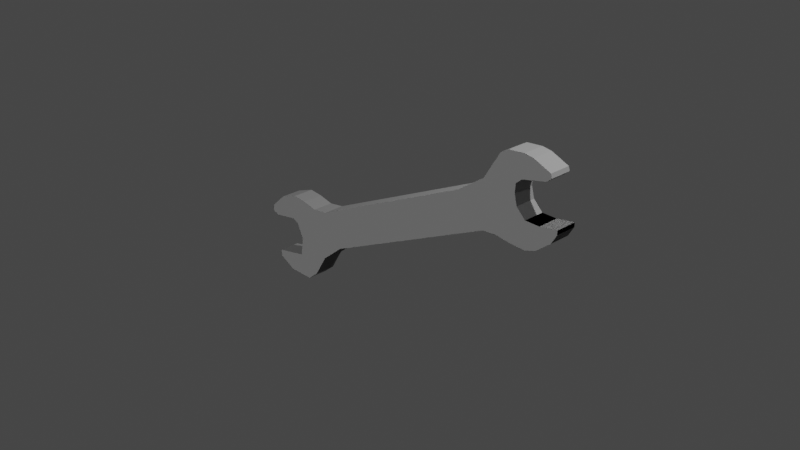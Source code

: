 # Source: Wrench.blend  (saved by Blender 2.93.21; exported with 4.5.12 LTS)
import bpy
from mathutils import Matrix  # noqa: F401  (used for matrix-valued properties, if any)

bpy.ops.wm.read_factory_settings(use_empty=True)
scene = bpy.context.scene
scene.name = 'Scene'

# ---- collections
col_collection = bpy.data.collections.new('Collection'); scene.collection.children.link(col_collection)

# ---- materials (node trees are filled in below, after node groups)
mat_material_001 = bpy.data.materials.new('Material.001')
mat_material_001.use_transparent_shadow = False
mat_material_001.diffuse_color = (0.3032, 0.3032, 0.3032, 1.0)
mat_material_001.metallic = 0.4359

# ---- material node trees

# ---- world
world_world = bpy.data.worlds.new('World'); scene.world = world_world
world_world.use_nodes = True; world_world.node_tree.nodes.clear()
_N = world_world.node_tree.nodes; _L = world_world.node_tree.links
n0 = _N.new('ShaderNodeOutputWorld'); n0.name = 'World Output'; n0.location = (300, 300)
n1 = _N.new('ShaderNodeBackground'); n1.name = 'Background'; n1.location = (10, 300)
n1.inputs[0].default_value = (0.05088, 0.05088, 0.05088, 1.0)
_L.new(n1.outputs[0], n0.inputs[0])
n0.is_active_output = True
world_world.color = (0.05088, 0.05088, 0.05088)
world_world.use_sun_shadow = False
world_world.sun_shadow_jitter_overblur = 0.0

# ---- cameras
cam_camera = bpy.data.cameras.new('Camera')
cam_camera.clip_end = 100.0
cam_camera.ortho_scale = 7.314

# ---- lights
light_light = bpy.data.lights.new('Light', 'POINT')
light_light.transmission_factor = 0.0
light_light.energy = 1000.0
light_light.shadow_soft_size = 0.1
light_light.shadow_maximum_resolution = 0.006
light_light.use_absolute_resolution = True
light_sun = bpy.data.lights.new('Sun', 'SUN')
light_sun.transmission_factor = 0.0
light_sun.energy = 1.0
light_sun.shadow_soft_size = 0.125

# ---- meshes
me_cube_001 = bpy.data.meshes.new('Cube.001')
me_cube_001.from_pydata([(0.7071, -0.325, -1.25), (-0.1906, -0.325, -0.295), (0.7071, 1.0, -1.25), (-0.1906, 1.0, -0.295), (1.0, -0.325, -1.0), (0.9264, -0.325, -0.7512), (1.0, 1.0, -1.0), (0.9264, 1.0, -0.7512), (0.7071, 0.2, -1.25), (-0.1906, 0.2, -0.295), (1.0, 0.2, -1.0), (0.9264, 0.2, -0.7512), (-0.854, -0.325, -1.637), (-0.854, 1.0, -1.637), (-0.7636, 0.2, -0.2178), (-0.7636, 1.0, -0.2178), (-0.7636, -0.325, -0.2178), (-0.854, 0.2, -1.637), (-1.77, 1.0, -0.3188), (-1.77, -0.325, -0.3188), (-1.77, 0.2, -0.3188), (-2.297, 1.0, -0.635), (-2.297, 0.2, -0.635), (-2.297, -0.325, -0.635), (-2.804, 1.0, -1.457), (-2.804, 0.2, -1.457), (-2.804, -0.325, -1.457), (-3.341, 1.0, -2.348), (-3.341, 0.2, -2.348), (-3.341, -0.325, -2.348), (-1.221, 1.0, -1.963), (-1.221, 0.2, -1.963), (-1.221, -0.325, -1.963), (-1.265, -0.325, -2.509), (-1.265, 1.0, -2.509), (-1.265, 0.2, -2.509), (-1.096, -0.325, -3.179), (-1.096, 1.0, -3.179), (-1.096, 0.2, -3.179), (-0.5114, -0.325, -3.749), (-0.5114, 1.0, -3.749), (-0.5114, 0.2, -3.749), (-5.156, -0.325, -3.615), (-5.156, 1.0, -3.615), (-5.156, 0.2, -3.615), (-21.35, 0.2, -10.46), (-20.93, -0.325, -10.63), (-20.93, 0.2, -10.63), (0.4246, -0.325, -3.749), (0.4246, 1.0, -3.749), (0.4246, 0.2, -3.749), (1.537, -0.325, -3.555), (1.537, 1.0, -3.555), (1.537, 0.2, -3.555), (1.537, -0.325, -3.82), (1.537, 1.0, -3.82), (1.537, 0.2, -3.82), (1.184, -0.325, -4.421), (1.184, 1.0, -4.421), (1.184, 0.2, -4.421), (0.248, -0.325, -5.162), (0.248, 1.0, -5.162), (0.248, 0.2, -5.162), (-0.4231, -0.325, -5.392), (-0.4231, 1.0, -5.392), (-0.4231, 0.2, -5.392), (-1.483, -0.325, -5.356), (-1.483, 1.0, -5.356), (-1.483, 0.2, -5.356), (-2.419, -0.325, -5.233), (-2.419, 1.0, -5.233), (-2.419, 0.2, -5.233), (-3.302, -0.325, -5.321), (-3.302, 1.0, -5.321), (-3.302, 0.2, -5.321), (-21.35, -0.325, -10.46), (-21.29, 0.2, -10.06), (-21.35, 1.0, -10.46), (-21.29, 1.0, -10.06), (-21.29, -0.325, -10.06), (-20.31, -0.325, -9.15), (-20.31, 1.0, -9.15), (-20.31, 0.2, -9.15), (-19.06, 0.2, -8.684), (-19.06, 1.0, -8.684), (-19.06, -0.325, -8.684), (-17.17, 1.0, -8.98), (-17.17, 0.2, -8.98), (-17.17, -0.325, -8.98), (-18.13, -0.325, -8.769), (-18.13, 1.0, -8.769), (-18.13, 0.2, -8.769), (-14.84, 0.2, -10.81), (-14.84, 1.0, -10.81), (-14.84, -0.325, -10.81), (-16.12, 0.2, -8.811), (-16.12, 1.0, -8.811), (-16.12, -0.325, -8.811), (-20.93, 1.0, -10.63), (-19.3, -0.325, -10.34), (-19.3, 0.2, -10.34), (-19.3, 1.0, -10.34), (-18.92, -0.325, -10.53), (-18.92, 0.2, -10.53), (-18.92, 1.0, -10.53), (-18.45, -0.325, -11.44), (-18.45, 0.2, -11.44), (-18.45, 1.0, -11.44), (-18.64, -0.325, -12.65), (-18.64, 0.2, -12.65), (-18.64, 1.0, -12.65), (-20.78, -0.325, -13.13), (-20.78, 0.2, -13.13), (-20.78, 1.0, -13.13), (-20.7, -0.325, -13.54), (-20.7, 0.2, -13.54), (-20.7, 1.0, -13.54), (-19.66, -0.325, -14.07), (-19.66, 0.2, -14.07), (-19.66, 1.0, -14.07), (-17.94, -0.325, -14.07), (-17.94, 0.2, -14.07), (-17.94, 1.0, -14.07), (-16.32, 0.2, -12.04), (-16.32, 1.0, -12.04), (-16.32, -0.325, -12.04), (-17.17, 0.2, -13.44), (-17.17, 1.0, -13.44), (-17.17, -0.325, -13.44)], [], [(14, 9, 3, 15), (28, 25, 24, 27), (22, 20, 18, 21), (19, 16, 14, 20), (8, 10, 4, 0), (11, 9, 1, 5), (7, 3, 9, 11), (2, 6, 10, 8), (26, 23, 22, 25), (16, 1, 9, 14), (0, 12, 17, 8), (25, 22, 21, 24), (20, 14, 15, 18), (23, 19, 20, 22), (29, 26, 25, 28), (8, 17, 13, 2), (42, 29, 28, 44), (44, 28, 27, 43), (17, 31, 30, 13), (12, 32, 31, 17), (31, 35, 34, 30), (32, 33, 35, 31), (35, 38, 37, 34), (33, 36, 38, 35), (74, 73, 93, 92), (40, 41, 39), (49, 48, 51, 52), (40, 39, 48, 49), (39, 41, 50, 48), (41, 40, 49, 50), (52, 51, 54, 55), (48, 50, 53, 51), (50, 49, 52, 53), (55, 54, 57, 58), (51, 53, 56, 54), (53, 52, 55, 56), (58, 57, 60, 61), (54, 56, 59, 57), (56, 55, 58, 59), (61, 60, 63, 64), (57, 59, 62, 60), (59, 58, 61, 62), (64, 63, 66, 67), (60, 62, 65, 63), (62, 61, 64, 65), (67, 66, 69, 70), (63, 65, 68, 66), (65, 64, 67, 68), (70, 69, 72, 73), (66, 68, 71, 69), (68, 67, 70, 71), (42, 44, 95, 97), (69, 71, 74, 72), (71, 70, 73, 74), (73, 72, 94, 93), (72, 74, 92, 94), (44, 43, 96, 95), (87, 86, 90, 91), (88, 87, 91, 89), (97, 95, 87, 88), (95, 96, 86, 87), (89, 91, 83, 85), (91, 90, 84, 83), (83, 84, 81, 82), (85, 83, 82, 80), (82, 81, 78, 76), (80, 82, 76, 79), (79, 76, 45, 75), (76, 78, 77, 45), (75, 45, 47, 46), (45, 77, 98, 47), (46, 47, 100, 99), (47, 98, 101, 100), (99, 100, 103, 102), (100, 101, 104, 103), (102, 103, 106, 105), (103, 104, 107, 106), (105, 106, 109, 108), (106, 107, 110, 109), (108, 109, 112, 111), (109, 110, 113, 112), (111, 112, 115, 114), (112, 113, 116, 115), (114, 115, 118, 117), (115, 116, 119, 118), (117, 118, 121, 120), (118, 119, 122, 121), (92, 93, 124, 123), (94, 92, 123, 125), (93, 94, 125, 124), (123, 124, 127, 126), (125, 123, 126, 128), (124, 125, 128, 127), (121, 122, 120), (127, 128, 126), (10, 6, 7, 11, 5, 4), (128, 120, 121, 126), (126, 121, 122, 127), (16, 19, 23, 26, 29, 42, 97, 88, 89, 85, 80, 79, 75, 46, 99, 102, 105, 108, 111, 114, 117, 120, 128, 125, 94, 72, 69, 66, 63, 60, 57, 54, 51, 48, 39, 36, 33, 32, 12, 0, 4, 5, 1), (39, 41, 38, 36), (41, 40, 37, 38), (13, 30, 34, 37, 40, 49, 52, 55, 58, 61, 64, 67, 70, 73, 93, 124, 127, 122, 119, 116, 113, 110, 107, 104, 101, 98, 77, 78, 81, 84, 90, 86, 96, 43, 27, 24, 21, 18, 15, 3, 7, 6, 2)])
_uv = me_cube_001.uv_layers.new(name='UVMap')
_uv.uv.foreach_set('vector', [0.5828, 0.15, 0.625, 0.15, 0.625, 0.25, 0.5828, 0.25, 0.4935, 0.15, 0.5036, 0.15, 0.5036, 0.25, 0.4935, 0.25, 0.5152, 0.15, 0.5424, 0.15, 0.5424, 0.25, 0.5152, 0.25, 0.5424, 0.0, 0.5828, 0.0, 0.5828, 0.15, 0.5424, 0.15, 0.125, 0.6, 0.375, 0.6, 0.375, 0.75, 0.125, 0.75, 0.625, 0.6, 0.875, 0.6, 0.875, 0.75, 0.625, 0.75, 0.625, 0.5, 0.875, 0.5, 0.875, 0.6, 0.625, 0.6, 0.125, 0.5, 0.375, 0.5, 0.375, 0.6, 0.125, 0.6, 0.5036, 0.0, 0.5152, 0.0, 0.5152, 0.15, 0.5036, 0.15, 0.5828, 0.0, 0.625, 0.0, 0.625, 0.15, 0.5828, 0.15, 0.375, 0.0, 0.4778, 0.0, 0.4778, 0.15, 0.375, 0.15, 0.5036, 0.15, 0.5152, 0.15, 0.5152, 0.25, 0.5036, 0.25, 0.5424, 0.15, 0.5828, 0.15, 0.5828, 0.25, 0.5424, 0.25, 0.5152, 0.0, 0.5424, 0.0, 0.5424, 0.15, 0.5152, 0.15, 0.4935, 0.0, 0.5036, 0.0, 0.5036, 0.15, 0.4935, 0.15, 0.375, 0.15, 0.4778, 0.15, 0.4778, 0.25, 0.375, 0.25, 0.4975, -2.98e-08, 0.4935, 0.0, 0.4935, 0.15, 0.4975, 0.15, 0.4975, 0.15, 0.4935, 0.15, 0.4935, 0.25, 0.4975, 0.25, 0.4778, 0.15, 0.4847, 0.15, 0.4847, 0.25, 0.4778, 0.25, 0.4778, 0.0, 0.4847, 0.0, 0.4847, 0.15, 0.4778, 0.15, 0.4847, 0.15, 0.4853, 0.15, 0.4853, 0.25, 0.4847, 0.25, 0.4847, 0.0, 0.4853, 0.0, 0.4853, 0.15, 0.4847, 0.15, 0.4853, 0.15, 0.4844, 0.15, 0.4844, 0.25, 0.4853, 0.25, 0.4853, 0.0, 0.4844, -1.304e-08, 0.4844, 0.15, 0.4853, 0.15, 0.0, 0.0, 0.0, 0.0, 0.0, 0.0, 0.0, 0.0, 0.0, 0.0, 0.0, 0.0, 0.0, 0.0, 0.0, 0.0, 0.0, 0.0, 0.0, 0.0, 0.0, 0.0, 0.0, 0.0, 0.0, 0.0, 0.0, 0.0, 0.0, 0.0, 0.0, 0.0, 0.0, 0.0, 0.0, 0.0, 0.0, 0.0, 0.0, 0.0, 0.0, 0.0, 0.0, 0.0, 0.0, 0.0, 0.0, 0.0, 0.0, 0.0, 0.0, 0.0, 0.0, 0.0, 0.0, 0.0, 0.0, 0.0, 0.0, 0.0, 0.0, 0.0, 0.0, 0.0, 0.0, 0.0, 0.0, 0.0, 0.0, 0.0, 0.0, 0.0, 0.0, 0.0, 0.0, 0.0, 0.0, 0.0, 0.0, 0.0, 0.0, 0.0, 0.0, 0.0, 0.0, 0.0, 0.0, 0.0, 0.0, 0.0, 0.0, 0.0, 0.0, 0.0, 0.0, 0.0, 0.0, 0.0, 0.0, 0.0, 0.0, 0.0, 0.0, 0.0, 0.0, 0.0, 0.0, 0.0, 0.0, 0.0, 0.0, 0.0, 0.0, 0.0, 0.0, 0.0, 0.0, 0.0, 0.0, 0.0, 0.0, 0.0, 0.0, 0.0, 0.0, 0.0, 0.0, 0.0, 0.0, 0.0, 0.0, 0.0, 0.0, 0.0, 0.0, 0.0, 0.0, 0.0, 0.0, 0.0, 0.0, 0.0, 0.0, 0.0, 0.0, 0.0, 0.0, 0.0, 0.0, 0.0, 0.0, 0.0, 0.0, 0.0, 0.0, 0.0, 0.0, 0.0, 0.0, 0.0, 0.0, 0.0, 0.0, 0.0, 0.0, 0.0, 0.0, 0.0, 0.0, 0.0, 0.0, 0.0, 0.0, 0.0, 0.0, 0.0, 0.0, 0.0, 0.0, 0.0, 0.0, 0.0, 0.0, 0.0, 0.0, 0.0, 0.0, 0.0, 0.0, 0.0, 0.0, 0.0, 0.0, 0.0, 0.0, 0.0, 0.0, 0.0, 0.0, 0.0, 0.0, 0.0, 0.0, 0.0, 0.0, 0.0, 0.0, 0.0, 0.0, 0.0, 0.0, 0.0, 0.0, 0.0, 0.4975, -2.98e-08, 0.4975, 0.15, 0.4975, 0.15, 0.4975, -2.98e-08, 0.0, 0.0, 0.0, 0.0, 0.0, 0.0, 0.0, 0.0, 0.0, 0.0, 0.0, 0.0, 0.0, 0.0, 0.0, 0.0, 0.0, 0.0, 0.0, 0.0, 0.0, 0.0, 0.0, 0.0, 0.0, 0.0, 0.0, 0.0, 0.0, 0.0, 0.0, 0.0, 0.4975, 0.15, 0.4975, 0.25, 0.4975, 0.25, 0.4975, 0.15, 0.4975, 0.15, 0.4975, 0.25, 0.4975, 0.25, 0.4975, 0.15, 0.4975, -2.98e-08, 0.4975, 0.15, 0.4975, 0.15, 0.4975, -2.98e-08, 0.4975, -2.98e-08, 0.4975, 0.15, 0.4975, 0.15, 0.4975, -2.98e-08, 0.4975, 0.15, 0.4975, 0.25, 0.4975, 0.25, 0.4975, 0.15, 0.4975, -2.98e-08, 0.4975, 0.15, 0.4975, 0.15, 0.4975, -2.98e-08, 0.4975, 0.15, 0.4975, 0.25, 0.4975, 0.25, 0.4975, 0.15, 0.4975, 0.15, 0.4975, 0.25, 0.4975, 0.25, 0.4975, 0.15, 0.4975, -2.98e-08, 0.4975, 0.15, 0.4975, 0.15, 0.4975, -2.98e-08, 0.4975, 0.15, 0.4975, 0.25, 0.4975, 0.25, 0.4975, 0.15, 0.4975, -2.98e-08, 0.4975, 0.15, 0.4975, 0.15, 0.4975, -2.98e-08, 0.4975, -2.98e-08, 0.4975, 0.15, 0.4975, 0.15, 0.4975, -2.98e-08, 0.4975, 0.15, 0.4975, 0.25, 0.4975, 0.25, 0.4975, 0.15, 0.4975, -2.98e-08, 0.4975, 0.15, 0.4975, 0.15, 0.4975, -2.98e-08, 0.4975, 0.15, 0.4975, 0.25, 0.4975, 0.25, 0.4975, 0.15, 0.4975, -2.98e-08, 0.4975, 0.15, 0.4975, 0.15, 0.4975, -2.98e-08, 0.4975, 0.15, 0.4975, 0.25, 0.4975, 0.25, 0.4975, 0.15, 0.4975, -2.98e-08, 0.4975, 0.15, 0.4975, 0.15, 0.4975, -2.98e-08, 0.4975, 0.15, 0.4975, 0.25, 0.4975, 0.25, 0.4975, 0.15, 0.4975, -2.98e-08, 0.4975, 0.15, 0.4975, 0.15, 0.4975, -2.98e-08, 0.4975, 0.15, 0.4975, 0.25, 0.4975, 0.25, 0.4975, 0.15, 0.4975, -2.98e-08, 0.4975, 0.15, 0.4975, 0.15, 0.4975, -2.98e-08, 0.4975, 0.15, 0.4975, 0.25, 0.4975, 0.25, 0.4975, 0.15, 0.4975, -2.98e-08, 0.4975, 0.15, 0.4975, 0.15, 0.4975, -2.98e-08, 0.4975, 0.15, 0.4975, 0.25, 0.4975, 0.25, 0.4975, 0.15, 0.4975, -2.98e-08, 0.4975, 0.15, 0.4975, 0.15, 0.4975, -2.98e-08, 0.4975, 0.15, 0.4975, 0.25, 0.4975, 0.25, 0.4975, 0.15, 0.4975, -2.98e-08, 0.4975, 0.15, 0.4975, 0.15, 0.4975, -2.98e-08, 0.4975, 0.15, 0.4975, 0.25, 0.4975, 0.25, 0.4975, 0.15, 0.4975, -2.98e-08, 0.4975, 0.15, 0.4975, 0.15, 0.4975, -2.98e-08, 0.4975, 0.15, 0.4975, 0.25, 0.4975, 0.25, 0.4975, 0.15, 0.0, 0.0, 0.0, 0.0, 0.0, 0.0, 0.0, 0.0, 0.0, 0.0, 0.0, 0.0, 0.0, 0.0, 0.0, 0.0, 0.0, 0.0, 0.0, 0.0, 0.0, 0.0, 0.0, 0.0, 0.0, 0.0, 0.0, 0.0, 0.0, 0.0, 0.0, 0.0, 0.0, 0.0, 0.0, 0.0, 0.0, 0.0, 0.0, 0.0, 0.0, 0.0, 0.0, 0.0, 0.0, 0.0, 0.0, 0.0, 0.4975, 0.15, 0.4975, 0.25, 0.4975, -2.98e-08, 0.0, 0.0, 0.0, 0.0, 0.0, 0.0, 0.375, 0.6, 0.375, 0.5, 0.625, 0.5, 0.625, 0.6, 0.0, 0.0, 0.375, 0.75, 0.0, 0.0, 0.0, 0.0, 0.0, 0.0, 0.0, 0.0, 0.0, 0.0, 0.0, 0.0, 0.0, 0.0, 0.0, 0.0, 0.0, 0.0, 0.0, 0.0, 0.0, 0.0, 0.0, 0.0, 0.0, 0.0, 0.0, 0.0, 0.0, 0.0, 0.0, 0.0, 0.0, 0.0, 0.0, 0.0, 0.0, 0.0, 0.0, 0.0, 0.0, 0.0, 0.0, 0.0, 0.0, 0.0, 0.0, 0.0, 0.0, 0.0, 0.0, 0.0, 0.0, 0.0, 0.0, 0.0, 0.0, 0.0, 0.0, 0.0, 0.0, 0.0, 0.0, 0.0, 0.0, 0.0, 0.0, 0.0, 0.0, 0.0, 0.0, 0.0, 0.0, 0.0, 0.0, 0.0, 0.0, 0.0, 0.0, 0.0, 0.0, 0.0, 0.0, 0.0, 0.0, 0.0, 0.0, 0.0, 0.0, 0.0, 0.0, 0.0, 0.0, 0.0, 0.0, 0.0, 0.0, 0.0, 0.0, 0.0, 0.0, 0.0, 0.0, 0.0, 0.0, 0.0, 0.0, 0.0, 0.0, 0.0, 0.0, 0.0, 0.0, 0.0, 0.0, 0.0, 0.0, 0.0, 0.0, 0.0, 0.0, 0.0, 0.0, 0.0, 0.0, 0.0, 0.0, 0.0, 0.0, 0.0, 0.0, 0.0, 0.0, 0.0, 0.0, 0.0, 0.0, 0.0, 0.0, 0.0, 0.0, 0.0, 0.0, 0.0, 0.0, 0.0, 0.0, 0.0, 0.0, 0.0, 0.0, 0.0, 0.0, 0.0, 0.0, 0.0, 0.0, 0.0, 0.0, 0.0, 0.0, 0.0, 0.0, 0.0, 0.0, 0.0, 0.0, 0.0, 0.0, 0.0, 0.0, 0.0, 0.0, 0.0, 0.0, 0.0, 0.0, 0.0, 0.0, 0.0, 0.0, 0.0, 0.0, 0.0, 0.0, 0.0, 0.0, 0.0, 0.0, 0.0, 0.0, 0.0, 0.0, 0.0, 0.0, 0.0, 0.0, 0.0, 0.0, 0.0, 0.0, 0.0, 0.0, 0.0])
me_cube_001.materials.append(mat_material_001)
me_cube_001.use_remesh_fix_poles = True
me_cube_001.use_remesh_preserve_attributes = False
me_cube_001.update()

# ---- objects
ob_light = bpy.data.objects.new('Light', light_light)
ob_camera = bpy.data.objects.new('Camera', cam_camera)
ob_empty = bpy.data.objects.new('Empty', None)
ob_cube = bpy.data.objects.new('Cube', me_cube_001)
ob_sun = bpy.data.objects.new('Sun', light_sun)

# ---- transforms, parenting, visibility, modifiers, constraints
ob_light.location = (4.076, 1.005, 5.904)
ob_light.rotation_euler = (0.6503, 0.05522, 1.866)
ob_light.lock_rotations_4d = False
ob_light.empty_display_type = 'ARROWS'
ob_light.color = (0.0, 0.0, 0.0, 0.0)
ob_light.lineart.crease_threshold = 0.0
ob_camera.location = (7.359, -6.926, 4.958)
ob_camera.rotation_euler = (1.109, 0.0, 0.8149)
ob_camera.lock_rotations_4d = False
ob_camera.empty_display_type = 'ARROWS'
ob_camera.color = (0.0, 0.0, 0.0, 0.0)
ob_camera.display_type = 'WIRE'
ob_camera.lineart.crease_threshold = 0.0
ob_empty.location = (0.0, 0.0, 0.0)
ob_empty.rotation_euler = (1.571, 0.0, 3.142)
ob_empty.empty_display_type = 'IMAGE'
ob_empty.empty_display_size = 5.0
ob_empty.empty_image_depth = 'BACK'
ob_empty.show_empty_image_perspective = False
ob_empty.empty_image_side = 'FRONT'
ob_cube.location = (1.78, 1.714e-07, 1.276)
ob_cube.scale = (0.1792, 0.1792, 0.1792)
ob_sun.location = (0.3336, -5.277, 3.125)
ob_sun.rotation_euler = (1.13, -0.0, 0.0)

# ---- collection membership
col_collection.objects.link(ob_light)
col_collection.objects.link(ob_camera)
col_collection.objects.link(ob_empty)
col_collection.objects.link(ob_cube)
col_collection.objects.link(ob_sun)

# ---- scene / render settings (as saved in the file)
scene.camera = ob_camera
scene.frame_start = 1; scene.frame_end = 250; scene.frame_set(1)
scene.render.engine = 'BLENDER_EEVEE_NEXT'
scene.cycles.use_denoising = False
scene.cycles.samples = 128
scene.cycles.sampling_pattern = 'TABULATED_SOBOL'
scene.cycles.use_adaptive_sampling = False
scene.cycles.use_light_tree = False
scene.view_settings.view_transform = 'Filmic'
bpy.context.view_layer.update()
